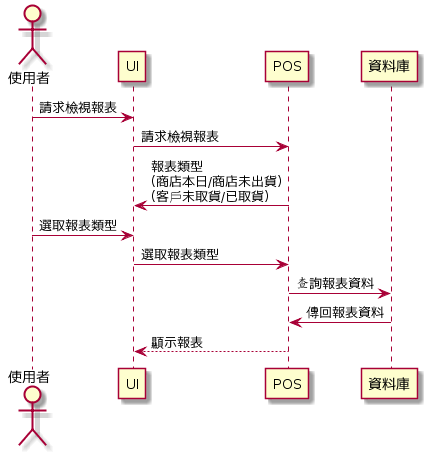

The diagram above was rendered by PlantUML. Its source (embedded in the PNG):
@startuml
actor 使用者
使用者 -> UI: 請求檢視報表
UI -> POS: 請求檢視報表
POS -> UI: 報表類型\n(商店本日/商店未出貨)\n(客戶未取貨/已取貨)
使用者 -> UI: 選取報表類型
UI -> POS: 選取報表類型
POS -> 資料庫: 查詢報表資料
資料庫 -> POS : 傳回報表資料
POS --> UI: 顯示報表
@enduml